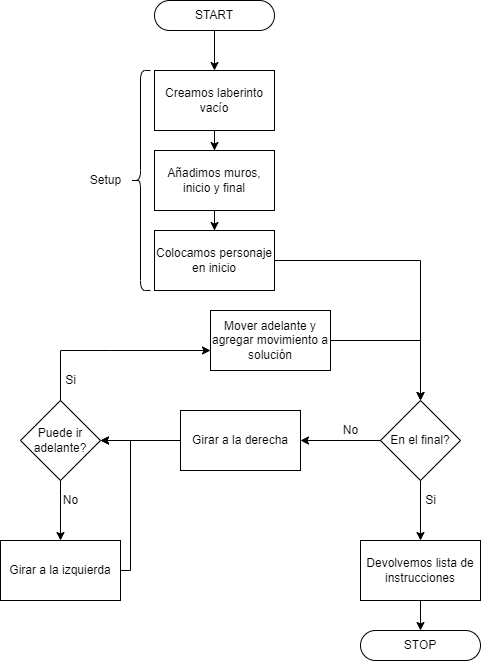

The diagram above was exported from draw.io. Its source (the exported page's mxGraphModel, read from the mxfile embedded in the PNG):
<mxGraphModel dx="1422" dy="762" grid="1" gridSize="10" guides="1" tooltips="1" connect="1" arrows="1" fold="1" page="1" pageScale="1" pageWidth="827" pageHeight="1169" math="0" shadow="0">
  <root>
    <mxCell id="0" />
    <mxCell id="1" parent="0" />
    <mxCell id="Zjz86_lenhcaD0evOupM-7" style="edgeStyle=orthogonalEdgeStyle;rounded=0;orthogonalLoop=1;jettySize=auto;html=1;" parent="1" source="VocPJDdwGQVltrNSSUo2-1" target="Zjz86_lenhcaD0evOupM-1" edge="1">
      <mxGeometry relative="1" as="geometry" />
    </mxCell>
    <mxCell id="VocPJDdwGQVltrNSSUo2-1" value="START" style="rounded=1;whiteSpace=wrap;html=1;arcSize=50;" parent="1" vertex="1">
      <mxGeometry x="354" y="30" width="120" height="30" as="geometry" />
    </mxCell>
    <mxCell id="Zjz86_lenhcaD0evOupM-5" style="edgeStyle=orthogonalEdgeStyle;rounded=0;orthogonalLoop=1;jettySize=auto;html=1;" parent="1" source="Zjz86_lenhcaD0evOupM-1" target="Zjz86_lenhcaD0evOupM-3" edge="1">
      <mxGeometry relative="1" as="geometry" />
    </mxCell>
    <mxCell id="Zjz86_lenhcaD0evOupM-1" value="Creamos laberinto vacío" style="rounded=0;whiteSpace=wrap;html=1;" parent="1" vertex="1">
      <mxGeometry x="354" y="100" width="120" height="60" as="geometry" />
    </mxCell>
    <mxCell id="Zjz86_lenhcaD0evOupM-6" style="edgeStyle=orthogonalEdgeStyle;rounded=0;orthogonalLoop=1;jettySize=auto;html=1;" parent="1" source="Zjz86_lenhcaD0evOupM-3" target="Zjz86_lenhcaD0evOupM-4" edge="1">
      <mxGeometry relative="1" as="geometry" />
    </mxCell>
    <mxCell id="Zjz86_lenhcaD0evOupM-3" value="Añadimos muros, inicio y final" style="rounded=0;whiteSpace=wrap;html=1;" parent="1" vertex="1">
      <mxGeometry x="354" y="180" width="120" height="60" as="geometry" />
    </mxCell>
    <mxCell id="hMMoDVG8O8NGsJ2A41Uj-1" style="edgeStyle=orthogonalEdgeStyle;rounded=0;orthogonalLoop=1;jettySize=auto;html=1;" parent="1" source="Zjz86_lenhcaD0evOupM-4" target="Zjz86_lenhcaD0evOupM-11" edge="1">
      <mxGeometry relative="1" as="geometry" />
    </mxCell>
    <mxCell id="Zjz86_lenhcaD0evOupM-4" value="Colocamos personaje en inicio" style="rounded=0;whiteSpace=wrap;html=1;" parent="1" vertex="1">
      <mxGeometry x="354" y="260" width="120" height="60" as="geometry" />
    </mxCell>
    <mxCell id="Zjz86_lenhcaD0evOupM-8" value="" style="shape=curlyBracket;whiteSpace=wrap;html=1;rounded=1;size=0.5;" parent="1" vertex="1">
      <mxGeometry x="330" y="100" width="20" height="220" as="geometry" />
    </mxCell>
    <mxCell id="Zjz86_lenhcaD0evOupM-9" value="Setup" style="text;html=1;align=center;verticalAlign=middle;resizable=0;points=[];autosize=1;strokeColor=none;fillColor=none;" parent="1" vertex="1">
      <mxGeometry x="280" y="200" width="50" height="20" as="geometry" />
    </mxCell>
    <mxCell id="hMMoDVG8O8NGsJ2A41Uj-3" value="" style="edgeStyle=orthogonalEdgeStyle;rounded=0;orthogonalLoop=1;jettySize=auto;html=1;" parent="1" source="Zjz86_lenhcaD0evOupM-11" target="hMMoDVG8O8NGsJ2A41Uj-2" edge="1">
      <mxGeometry relative="1" as="geometry" />
    </mxCell>
    <mxCell id="hMMoDVG8O8NGsJ2A41Uj-4" style="edgeStyle=orthogonalEdgeStyle;rounded=0;orthogonalLoop=1;jettySize=auto;html=1;" parent="1" source="Zjz86_lenhcaD0evOupM-11" target="hMMoDVG8O8NGsJ2A41Uj-5" edge="1">
      <mxGeometry relative="1" as="geometry">
        <mxPoint x="490" y="430" as="targetPoint" />
      </mxGeometry>
    </mxCell>
    <mxCell id="Zjz86_lenhcaD0evOupM-11" value="En el final?" style="rhombus;whiteSpace=wrap;html=1;" parent="1" vertex="1">
      <mxGeometry x="580" y="430" width="80" height="80" as="geometry" />
    </mxCell>
    <mxCell id="hMMoDVG8O8NGsJ2A41Uj-21" style="edgeStyle=orthogonalEdgeStyle;rounded=0;orthogonalLoop=1;jettySize=auto;html=1;" parent="1" source="hMMoDVG8O8NGsJ2A41Uj-2" target="hMMoDVG8O8NGsJ2A41Uj-20" edge="1">
      <mxGeometry relative="1" as="geometry" />
    </mxCell>
    <mxCell id="hMMoDVG8O8NGsJ2A41Uj-2" value="Devolvemos lista de instrucciones" style="whiteSpace=wrap;html=1;" parent="1" vertex="1">
      <mxGeometry x="560" y="570" width="120" height="60" as="geometry" />
    </mxCell>
    <mxCell id="hMMoDVG8O8NGsJ2A41Uj-8" style="edgeStyle=orthogonalEdgeStyle;rounded=0;orthogonalLoop=1;jettySize=auto;html=1;" parent="1" source="hMMoDVG8O8NGsJ2A41Uj-5" target="hMMoDVG8O8NGsJ2A41Uj-7" edge="1">
      <mxGeometry relative="1" as="geometry" />
    </mxCell>
    <mxCell id="hMMoDVG8O8NGsJ2A41Uj-5" value="Girar a la derecha" style="rounded=0;whiteSpace=wrap;html=1;" parent="1" vertex="1">
      <mxGeometry x="380" y="440" width="120" height="60" as="geometry" />
    </mxCell>
    <mxCell id="hMMoDVG8O8NGsJ2A41Uj-9" style="edgeStyle=orthogonalEdgeStyle;rounded=0;orthogonalLoop=1;jettySize=auto;html=1;" parent="1" source="hMMoDVG8O8NGsJ2A41Uj-7" target="hMMoDVG8O8NGsJ2A41Uj-10" edge="1">
      <mxGeometry relative="1" as="geometry">
        <mxPoint x="470" y="370" as="targetPoint" />
        <Array as="points">
          <mxPoint x="310" y="380" />
          <mxPoint x="470" y="380" />
        </Array>
      </mxGeometry>
    </mxCell>
    <mxCell id="hMMoDVG8O8NGsJ2A41Uj-15" style="edgeStyle=orthogonalEdgeStyle;rounded=0;orthogonalLoop=1;jettySize=auto;html=1;" parent="1" source="hMMoDVG8O8NGsJ2A41Uj-7" target="hMMoDVG8O8NGsJ2A41Uj-14" edge="1">
      <mxGeometry relative="1" as="geometry" />
    </mxCell>
    <mxCell id="hMMoDVG8O8NGsJ2A41Uj-7" value="Puede ir adelante?" style="rhombus;whiteSpace=wrap;html=1;" parent="1" vertex="1">
      <mxGeometry x="220" y="430" width="80" height="80" as="geometry" />
    </mxCell>
    <mxCell id="hMMoDVG8O8NGsJ2A41Uj-11" style="edgeStyle=orthogonalEdgeStyle;rounded=0;orthogonalLoop=1;jettySize=auto;html=1;" parent="1" source="hMMoDVG8O8NGsJ2A41Uj-10" target="Zjz86_lenhcaD0evOupM-11" edge="1">
      <mxGeometry relative="1" as="geometry" />
    </mxCell>
    <mxCell id="hMMoDVG8O8NGsJ2A41Uj-10" value="Mover adelante y agregar movimiento a solución" style="rounded=0;whiteSpace=wrap;html=1;" parent="1" vertex="1">
      <mxGeometry x="410" y="340" width="120" height="60" as="geometry" />
    </mxCell>
    <mxCell id="hMMoDVG8O8NGsJ2A41Uj-12" value="No" style="text;html=1;align=center;verticalAlign=middle;resizable=0;points=[];autosize=1;strokeColor=none;fillColor=none;" parent="1" vertex="1">
      <mxGeometry x="535" y="450" width="30" height="20" as="geometry" />
    </mxCell>
    <mxCell id="hMMoDVG8O8NGsJ2A41Uj-13" value="Si" style="text;html=1;align=center;verticalAlign=middle;resizable=0;points=[];autosize=1;strokeColor=none;fillColor=none;" parent="1" vertex="1">
      <mxGeometry x="255" y="400" width="30" height="20" as="geometry" />
    </mxCell>
    <mxCell id="hMMoDVG8O8NGsJ2A41Uj-17" style="edgeStyle=orthogonalEdgeStyle;rounded=0;orthogonalLoop=1;jettySize=auto;html=1;entryX=1;entryY=0.5;entryDx=0;entryDy=0;" parent="1" source="hMMoDVG8O8NGsJ2A41Uj-14" target="hMMoDVG8O8NGsJ2A41Uj-7" edge="1">
      <mxGeometry relative="1" as="geometry">
        <Array as="points">
          <mxPoint x="330" y="600" />
          <mxPoint x="330" y="470" />
        </Array>
      </mxGeometry>
    </mxCell>
    <mxCell id="hMMoDVG8O8NGsJ2A41Uj-14" value="Girar a la izquierda" style="rounded=0;whiteSpace=wrap;html=1;" parent="1" vertex="1">
      <mxGeometry x="200" y="570" width="120" height="60" as="geometry" />
    </mxCell>
    <mxCell id="hMMoDVG8O8NGsJ2A41Uj-18" value="No" style="text;html=1;align=center;verticalAlign=middle;resizable=0;points=[];autosize=1;strokeColor=none;fillColor=none;" parent="1" vertex="1">
      <mxGeometry x="255" y="520" width="30" height="20" as="geometry" />
    </mxCell>
    <mxCell id="hMMoDVG8O8NGsJ2A41Uj-19" value="Si" style="text;html=1;align=center;verticalAlign=middle;resizable=0;points=[];autosize=1;strokeColor=none;fillColor=none;" parent="1" vertex="1">
      <mxGeometry x="615" y="520" width="30" height="20" as="geometry" />
    </mxCell>
    <mxCell id="hMMoDVG8O8NGsJ2A41Uj-20" value="STOP" style="rounded=1;whiteSpace=wrap;html=1;arcSize=50;" parent="1" vertex="1">
      <mxGeometry x="560" y="660" width="120" height="30" as="geometry" />
    </mxCell>
  </root>
</mxGraphModel>